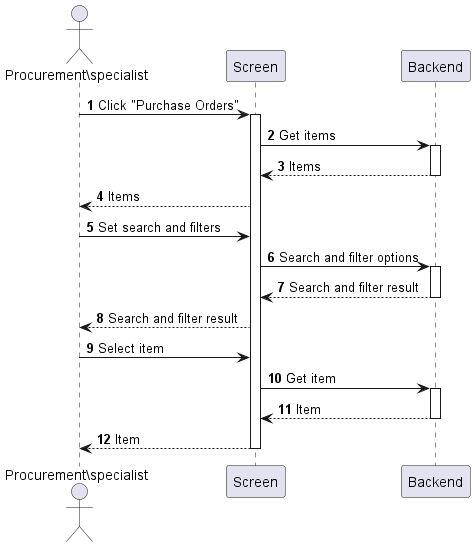

The diagram above was rendered by PlantUML. Its source (embedded in the PNG):
@startuml purchase-order-view
autonumber

actor "Procurement\specialist" as a
participant Screen as f
participant Backend as b

a -> f : Click "Purchase Orders"
activate f
f -> b : Get items
activate b
return Items
f --> a : Items
a -> f : Set search and filters
f -> b : Search and filter options
activate b
return Search and filter result
f --> a : Search and filter result
a -> f : Select item
f -> b : Get item
activate b
return Item
return Item
@enduml